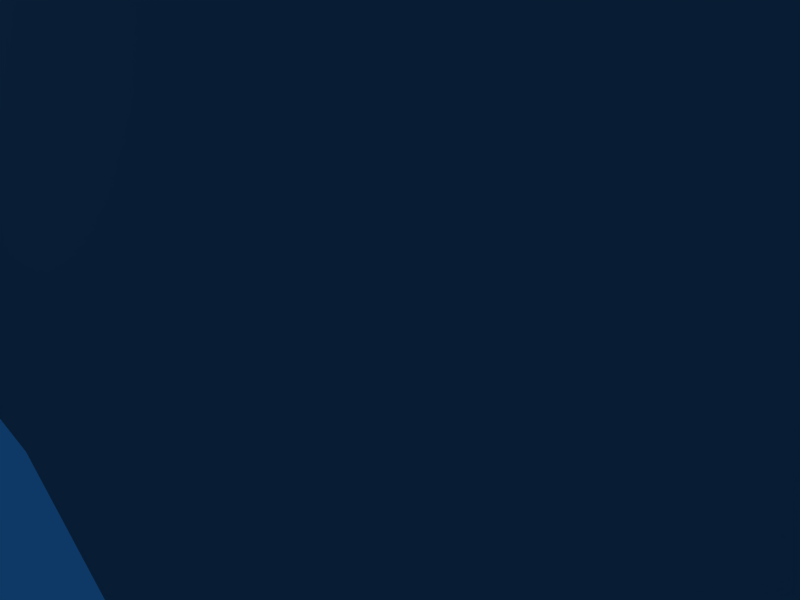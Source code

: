 # Source: tree2.blend  (saved by Blender 2.64.0; exported with 4.5.12 LTS)
import bpy
from mathutils import Matrix  # noqa: F401  (used for matrix-valued properties, if any)

bpy.ops.wm.read_factory_settings(use_empty=True)
scene = bpy.context.scene
scene.name = 'Scene'

# ---- collections
col_collection_1 = bpy.data.collections.new('Collection 1'); scene.collection.children.link(col_collection_1)

# ---- materials (node trees are filled in below, after node groups)
mat_bark = bpy.data.materials.new('bark')
mat_bark.alpha_threshold = 0.0
mat_bark.diffuse_color = (0.5, 0.5, 0.5, 1.0)
mat_bark.specular_color = (0.0, 0.0, 0.0)
mat_bark.roughness = 0.5
mat_bark.line_color = (0.0, 0.0, 0.0, 1.0)
mat_leaves = bpy.data.materials.new('leaves')
mat_leaves.alpha_threshold = 0.0
mat_leaves.diffuse_color = (0.2039, 0.4941, 0.1294, 1.0)
mat_leaves.specular_color = (0.0, 0.0, 0.0)
mat_leaves.roughness = 0.5
mat_leaves.line_color = (0.0, 0.0, 0.0, 1.0)

# ---- node groups
ng_auto_smooth = bpy.data.node_groups.new('Auto Smooth', 'GeometryNodeTree')
_s = ng_auto_smooth.interface.new_socket(name='Geometry', in_out='OUTPUT', socket_type='NodeSocketGeometry')
_s = ng_auto_smooth.interface.new_socket(name='Geometry', in_out='INPUT', socket_type='NodeSocketGeometry')
_s = ng_auto_smooth.interface.new_socket(name='Angle', in_out='INPUT', socket_type='NodeSocketFloat')
_s.subtype = 'ANGLE'
_s.min_value = 0.0
_s.max_value = 3.142
ng_auto_smooth.is_modifier = True
_N = ng_auto_smooth.nodes; _L = ng_auto_smooth.links
n0 = _N.new('NodeGroupOutput'); n0.name = 'Group Output'; n0.location = (480, -100)
n1 = _N.new('NodeGroupInput'); n1.name = 'Group Input'; n1.location = (-420, -300)
n2 = _N.new('NodeGroupInput'); n2.name = 'Group Input.001'; n2.location = (-60, -100)
n3 = _N.new('GeometryNodeSetShadeSmooth'); n3.name = 'Set Shade Smooth'; n3.location = (120, -100)
n3.domain = 'EDGE'
n4 = _N.new('GeometryNodeSetShadeSmooth'); n4.name = 'Set Shade Smooth.001'; n4.location = (300, -100)
n5 = _N.new('GeometryNodeInputMeshEdgeAngle'); n5.name = 'Edge Angle'; n5.location = (-420, -220)
n6 = _N.new('GeometryNodeInputEdgeSmooth'); n6.name = 'Is Edge Smooth'; n6.location = (-60, -160)
n7 = _N.new('GeometryNodeInputShadeSmooth'); n7.name = 'Is Face Smooth'; n7.location = (-240, -340)
n8 = _N.new('FunctionNodeBooleanMath'); n8.name = 'Boolean Math'; n8.location = (-60, -220)
n9 = _N.new('FunctionNodeCompare'); n9.name = 'Compare'; n9.location = (-240, -180)
n9.operation = 'LESS_EQUAL'
_L.new(n5.outputs[0], n9.inputs[0])
_L.new(n4.outputs[0], n0.inputs[0])
_L.new(n1.outputs[1], n9.inputs[1])
_L.new(n9.outputs[0], n8.inputs[0])
_L.new(n7.outputs[0], n8.inputs[1])
_L.new(n2.outputs[0], n3.inputs[0])
_L.new(n6.outputs[0], n3.inputs[1])
_L.new(n3.outputs[0], n4.inputs[0])
_L.new(n8.outputs[0], n3.inputs[2])
n0.is_active_output = True

# ---- material node trees

# ---- world
world_world = bpy.data.worlds.new('World'); scene.world = world_world
world_world.color = (0.05656, 0.2208, 0.4)
world_world.use_sun_shadow = False
world_world.sun_shadow_jitter_overblur = 0.0
world_world.cycles.sampling_method = 'MANUAL'
world_world.cycles.sample_map_resolution = 256

# ---- cameras
cam_camera = bpy.data.cameras.new('Camera')
cam_camera.passepartout_alpha = 0.2
cam_camera.clip_end = 100.0
cam_camera.lens = 35.0
cam_camera.sensor_width = 32.0
cam_camera.sensor_height = 18.0
cam_camera.ortho_scale = 7.314
cam_camera.show_passepartout = False
cam_camera.show_safe_areas = True
cam_camera.dof.focus_distance = 0.0
cam_camera.dof.aperture_fstop = 128.0

# ---- lights
light_spot = bpy.data.lights.new('Spot', 'POINT')
light_spot.transmission_factor = 0.0
light_spot.cutoff_distance = 30.0
light_spot.energy = 100.0
light_spot.shadow_buffer_clip_start = 1.001
light_spot.shadow_soft_size = 1.0
light_spot.shadow_maximum_resolution = 0.006
light_spot.use_absolute_resolution = True
light_spot.cycles.use_multiple_importance_sampling = False

# ---- meshes
me_mesh_001 = bpy.data.meshes.new('Mesh.001')
me_mesh_001.from_pydata([(-17.86, 114.1, 42.56), (-12.83, 134.6, 38.44), (9.645, 145.2, 33.92), (27.09, 135.3, 33.52), (22.05, 114.7, 37.64), (33.98, 105.3, 26.59), (17.96, 85.98, 20.03), (-54.22, 104.2, 26.98), (-59.39, 98.35, 21.57), (-63.37, 107.8, 9.744), (-60.66, 119.6, 7.844), (-55.0, 117.3, 18.49), (-38.74, 82.39, 30.29), (-36.36, 67.29, 14.71), (-43.91, 76.55, 24.88), (39.71, 151.7, 6.721), (42.12, 138.5, 19.92), (42.12, 138.5, 19.92), (7.238, 158.4, 20.72), (-16.72, 156.0, 17.08), (-25.65, 156.9, -0.157), (48.23, 114.7, -1.842), (46.38, 120.0, 15.64), (-53.06, 80.2, 7.653), (-42.01, 69.54, 4.06), (-34.95, 68.38, -11.36), (13.35, 162.6, -10.12), (13.24, 141.3, -35.86), (25.27, 153.1, -21.17), (45.83, 127.9, -15.04), (28.76, 95.59, -25.61), (37.69, 94.73, -8.372), (-50.76, 101.6, -28.07), (-22.65, 148.3, -28.44), (-45.12, 137.8, -23.92), (33.79, 116.1, -29.73), (45.83, 127.9, -15.04), (-8.862, 88.43, -42.3), (-3.831, 109.0, -46.42), (13.24, 141.3, -35.86), (-10.72, 138.9, -39.49), (-21.27, 118.9, -46.02), (-3.612, 78.29, -20.72), (5.314, 77.43, -3.485), (-58.31, 110.9, -17.9), (-49.98, 88.53, -19.59), (-38.93, 77.87, -23.18), (-60.66, 119.6, 7.844), (-47.16, 141.9, 2.292), (-29.12, 141.3, 28.03), (-60.66, 119.6, 7.844), (-62.19, 103.5, -3.125), (-47.16, 141.9, 2.292), (-10.61, 160.2, -13.76), (-25.65, 156.9, -0.157), (-54.22, 104.2, 26.98), (-59.39, 98.35, 21.57), (-54.22, 104.2, 26.98), (-55.0, 117.3, 18.49), (0.9589, 74.74, 24.58), (-10.97, 84.17, 35.63), (-38.74, 82.39, 30.29), (-0.4179, 104.2, 42.16), (-29.12, 141.3, 28.03), (-55.0, 117.3, 18.49), (-29.12, 141.3, 28.03), (22.27, 161.7, 7.119), (-63.37, 107.8, 9.744), (-63.37, 107.8, 9.744), (-54.23, 84.53, 20.52), (-62.19, 103.5, -3.125), (-38.93, 77.87, -23.18), (-49.98, 88.53, -19.59), (33.79, 116.1, -29.73), (33.79, 116.1, -29.73), (17.5, 122.8, -40.14), (7.943, 85.97, -31.81), (48.23, 114.7, -1.842), (37.69, 94.73, -8.372), (46.38, 120.0, 15.64), (48.23, 114.7, -1.842), (-23.64, 63.87, 9.942), (17.96, 85.98, 20.03), (-43.89, 96.21, 31.34), (-17.86, 114.1, 42.56), (-43.89, 96.21, 31.34), (-45.12, 137.8, -23.92), (-3.831, 109.0, -46.42), (25.8, 84.27, 1.435), (5.314, 77.43, -3.485), (41.57, 146.4, -10.76), (45.83, 127.9, -15.04), (25.27, 153.1, -21.17), (46.38, 120.0, 15.64), (17.5, 122.8, -40.14), (17.5, 122.8, -40.14), (7.943, 85.97, -31.81), (-8.862, 88.43, -42.3), (41.57, 146.4, -10.76), (-47.16, 141.9, 2.292), (28.76, 95.59, -25.61), (7.943, 85.97, -31.81), (39.71, 151.7, 6.721), (41.57, 146.4, -10.76), (33.98, 105.3, 26.59), (-16.72, 156.0, 17.08), (-43.89, 96.21, 31.34), (-57.04, 89.69, -4.171), (-58.31, 110.9, -17.9), (-62.19, 103.5, -3.125), (-57.04, 89.69, -4.171), (-12.83, 134.6, 38.44), (25.8, 84.27, 1.435), (25.8, 84.27, 1.435), (-59.39, 98.35, 21.57), (-54.23, 84.53, 20.52), (-54.23, 84.53, 20.52), (-53.06, 80.2, 7.653), (-43.91, 76.55, 24.88), (-3.612, 78.29, -20.72)], [], [(0, 2, 1), (0, 4, 3), (4, 6, 5), (7, 9, 8), (7, 10, 9), (7, 11, 10), (12, 14, 13), (2, 16, 15), (4, 17, 3), (18, 20, 19), (15, 22, 21), (23, 25, 24), (26, 28, 27), (29, 31, 30), (32, 34, 33), (27, 36, 35), (32, 38, 37), (39, 41, 40), (42, 43, 13), (42, 13, 25), (44, 34, 32), (45, 46, 23), (47, 49, 48), (50, 52, 51), (26, 27, 40), (53, 33, 54), (55, 56, 12), (57, 0, 58), (59, 6, 4), (60, 62, 61), (58, 0, 63), (64, 49, 47), (18, 65, 2), (66, 2, 15), (67, 50, 51), (68, 70, 69), (71, 72, 32), (71, 32, 37), (73, 29, 30), (74, 76, 75), (77, 79, 78), (80, 31, 29), (81, 82, 59), (81, 59, 12), (32, 40, 41), (32, 41, 38), (83, 62, 84), (85, 0, 57), (54, 33, 86), (52, 34, 51), (75, 76, 38), (39, 87, 41), (88, 79, 6), (89, 82, 81), (36, 27, 90), (91, 15, 21), (66, 92, 26), (18, 53, 20), (22, 15, 16), (93, 17, 4), (94, 87, 39), (95, 27, 35), (96, 25, 97), (76, 37, 38), (90, 27, 28), (98, 92, 66), (48, 49, 20), (99, 54, 86), (26, 33, 53), (26, 53, 18), (43, 30, 31), (88, 78, 79), (76, 74, 100), (101, 30, 43), (98, 66, 102), (103, 15, 91), (33, 26, 40), (33, 40, 32), (62, 60, 4), (4, 0, 62), (93, 4, 104), (79, 5, 6), (46, 97, 25), (46, 25, 23), (66, 26, 18), (66, 18, 2), (65, 18, 105), (49, 19, 20), (106, 55, 12), (83, 61, 62), (51, 34, 44), (107, 108, 32), (109, 108, 107), (70, 110, 69), (107, 32, 72), (110, 45, 23), (63, 0, 1), (65, 111, 2), (2, 0, 3), (2, 3, 16), (59, 4, 60), (59, 60, 12), (112, 82, 89), (113, 43, 31), (114, 68, 69), (56, 115, 12), (69, 110, 23), (116, 117, 13), (13, 43, 81), (13, 81, 12), (116, 13, 118), (115, 14, 12), (13, 117, 24), (13, 24, 25), (101, 43, 42), (96, 119, 25)])
me_mesh_001.polygons.foreach_set('use_smooth', [True] * 116)
me_mesh_001.polygons.foreach_set('material_index', [1, 1, 1, 1, 1, 1, 1, 1, 1, 1, 1, 1, 1, 1, 1, 1, 1, 1, 1, 1, 1, 1, 1, 1, 1, 1, 1, 1, 1, 1, 1, 1, 1, 1, 1, 1, 1, 1, 1, 1, 1, 1, 1, 1, 1, 1, 1, 1, 1, 1, 1, 1, 1, 1, 1, 1, 1, 1, 1, 1, 1, 1, 1, 1, 1, 1, 1, 1, 1, 1, 1, 1, 1, 1, 1, 1, 1, 1, 1, 1, 1, 1, 1, 1, 1, 1, 1, 1, 1, 1, 1, 1, 1, 1, 1, 1, 1, 1, 1, 1, 1, 1, 1, 1, 1, 1, 1, 1, 1, 1, 1, 1, 1, 1, 1, 1])
_uv = me_mesh_001.uv_layers.new(name='UVTex')
_uv.uv.foreach_set('vector', [-0.4885, 0.2939, 0.3435, 0.7326, -0.2144, 0.685, -0.4885, 0.2939, 0.3531, -0.00197, 0.6272, 0.3891, 0.3531, -0.00197, 0.1391, -0.7245, 0.5785, -0.3526, 2.45, -3.096, 2.791, -2.818, 2.45, -2.886, 2.45, -3.096, 3.002, -2.986, 2.791, -2.818, 2.45, -3.096, 2.791, -3.158, 3.002, -2.986, -1.167, -0.4892, -1.303, -0.6501, -1.174, -0.9734, 0.3435, 0.7326, 1.081, 0.4273, 1.251, 0.8088, 0.3531, -0.00197, 1.078, 0.3232, 0.6272, 0.3891, 0.5136, 1.114, 0.2118, 1.924, 0.1358, 1.5, 1.251, 0.8088, 1.318, 0.06603, 1.724, 0.08638, -1.676, -0.8563, -1.481, -1.465, -1.418, -1.093, 1.043, 1.576, 1.445, 1.686, 1.47, 2.181, 0.235, -3.158, -0.06205, -2.445, -0.4404, -2.651, 0.4885, 3.65, 0.2969, 2.857, 0.69, 2.458, 1.47, 2.181, 2.175, 1.611, 2.2, 2.106, 0.4885, 3.65, 1.547, 3.256, 1.509, 3.732, 1.511, 2.227, 1.134, 3.088, 1.092, 2.567, -1.011, -2.059, -0.6318, -1.853, -1.174, -0.9734, -1.011, -2.059, -1.174, -0.9734, -1.481, -1.465, 0.1653, 3.521, 0.2969, 2.857, 0.4885, 3.65, -2.059, -1.363, -1.802, -1.6, -1.676, -0.8563, -0.898, 2.275, -0.3548, 1.483, -0.3136, 2.179, -0.4309, 3.368, -0.29, 2.793, -0.1618, 3.707, 1.043, 1.576, 1.47, 2.181, 1.092, 2.567, 0.6656, 1.962, 0.69, 2.458, 0.2122, 2.004, -1.577, -0.05377, -1.712, -0.2147, -1.167, -0.4892, -1.37, 0.4965, -0.4885, 0.2939, -1.309, 0.8377, -0.3175, -0.802, 0.1391, -0.7245, 0.3531, -0.00197, -0.5401, -0.4496, -0.2048, -0.04957, -1.164, -0.3734, -1.309, 0.8377, -0.4885, 0.2939, -0.5186, 1.022, -0.9693, 2.013, -0.3548, 1.483, -0.898, 2.275, 0.5136, 1.114, -0.387, 1.212, 0.3435, 0.7326, 0.9673, 1.152, 0.3435, 0.7326, 1.251, 0.8088, -0.4559, 3.637, -0.4309, 3.368, -0.1618, 3.707, -2.243, -0.5265, -2.28, -0.8267, -1.639, -0.5562, 0.8042, 4.158, 0.4944, 3.997, 0.4885, 3.65, 0.8042, 4.158, 0.4885, 3.65, 1.509, 3.732, -0.2568, -3.092, 0.235, -3.158, -0.4404, -2.651, 2.45, 3.05, 1.95, 3.776, 2.017, 2.915, 1.185, -0.7775, 1.068, -0.3874, 0.8114, -1.142, 0.3554, -2.758, -0.06205, -2.445, 0.235, -3.158, -0.9091, -1.136, 0.1342, -0.9043, -0.3175, -0.802, -0.9091, -1.136, -0.3175, -0.802, -1.167, -0.4892, 0.4885, 3.65, 1.092, 2.567, 1.134, 3.088, 0.4885, 3.65, 1.134, 3.088, 1.547, 3.256, -1.214, -0.04923, -0.2048, -0.04957, -0.5336, 0.251, -1.229, 0.2259, -0.4885, 0.2939, -1.37, 0.4965, 0.2122, 2.004, 0.69, 2.458, 0.2516, 2.806, -0.29, 2.793, 0.2969, 2.857, -0.1618, 3.707, 2.017, 2.915, 1.95, 3.776, 1.547, 3.256, 1.511, 2.227, 1.579, 3.068, 1.134, 3.088, 0.4018, -1.089, 1.068, -0.3874, 0.1391, -0.7245, -0.1983, -1.43, 0.1342, -0.9043, -0.9091, -1.136, 2.175, 1.611, 1.47, 2.181, 1.798, 1.401, 1.894, 0.468, 1.251, 0.8088, 1.724, 0.08638, 0.9673, 1.152, 1.46, 1.59, 1.043, 1.576, 0.5136, 1.114, 0.6656, 1.962, 0.2118, 1.924, 1.318, 0.06603, 1.251, 0.8088, 1.081, 0.4273, 1.082, -0.1086, 1.078, 0.3232, 0.3531, -0.00197, 1.812, 2.536, 1.579, 3.068, 1.511, 2.227, 1.847, 2.392, 1.47, 2.181, 2.2, 2.106, -1.358, -2.582, -1.481, -1.465, -1.771, -2.424, 1.95, 3.776, 1.509, 3.732, 1.547, 3.256, 1.798, 1.401, 1.47, 2.181, 1.445, 1.686, 1.641, 1.174, 1.46, 1.59, 0.9673, 1.152, -0.3136, 2.179, -0.3548, 1.483, 0.2118, 1.924, -0.1963, 2.421, 0.2122, 2.004, 0.2516, 2.806, 1.043, 1.576, 0.69, 2.458, 0.6656, 1.962, 1.043, 1.576, 0.6656, 1.962, 0.5136, 1.114, -0.6318, -1.853, -0.4404, -2.651, -0.06205, -2.445, 0.4018, -1.089, 0.8114, -1.142, 1.068, -0.3874, 1.95, 3.776, 2.45, 3.05, 2.414, 3.526, -0.9246, -2.443, -0.4404, -2.651, -0.6318, -1.853, 1.641, 1.174, 0.9673, 1.152, 1.337, 0.9036, 1.658, 0.8292, 1.251, 0.8088, 1.894, 0.468, 0.69, 2.458, 1.043, 1.576, 1.092, 2.567, 0.69, 2.458, 1.092, 2.567, 0.4885, 3.65, -0.2048, -0.04957, -0.5401, -0.4496, 0.3531, -0.00197, 0.3531, -0.00197, -0.4885, 0.2939, -0.2048, -0.04957, 1.082, -0.1086, 0.3531, -0.00197, 0.6343, -0.3096, 1.068, -0.3874, 0.5785, -0.3526, 0.1391, -0.7245, -1.802, -1.6, -1.771, -2.424, -1.481, -1.465, -1.802, -1.6, -1.481, -1.465, -1.676, -0.8563, 0.9673, 1.152, 1.043, 1.576, 0.5136, 1.114, 0.9673, 1.152, 0.5136, 1.114, 0.3435, 0.7326, -0.387, 1.212, 0.5136, 1.114, 0.0621, 1.411, -0.3548, 1.483, 0.1358, 1.5, 0.2118, 1.924, -1.304, -0.191, -1.577, -0.05377, -1.167, -0.4892, -1.214, -0.04923, -1.164, -0.3734, -0.2048, -0.04957, -0.1618, 3.707, 0.2969, 2.857, 0.1653, 3.521, 0.154, 4.158, 0.1444, 3.598, 0.4885, 3.65, -0.06233, 3.912, 0.1444, 3.598, 0.154, 4.158, -2.28, -0.8267, -1.996, -0.9916, -1.639, -0.5562, 0.154, 4.158, 0.4885, 3.65, 0.4944, 3.997, -1.996, -0.9916, -2.059, -1.363, -1.676, -0.8563, -0.5186, 1.022, -0.4885, 0.2939, -0.2144, 0.685, -0.387, 1.212, -0.2131, 0.7933, 0.3435, 0.7326, 0.3435, 0.7326, -0.4885, 0.2939, 0.6272, 0.3891, 0.3435, 0.7326, 0.6272, 0.3891, 1.081, 0.4273, -0.3175, -0.802, 0.3531, -0.00197, -0.5401, -0.4496, -0.3175, -0.802, -0.5401, -0.4496, -1.167, -0.4892, 0.2825, -1.328, 0.1342, -0.9043, -0.1983, -1.43, -0.1812, -2.049, -0.6318, -1.853, -0.06205, -2.445, -1.923, -0.3913, -2.243, -0.5265, -1.639, -0.5562, -1.712, -0.2147, -1.576, -0.5129, -1.167, -0.4892, -1.639, -0.5562, -1.996, -0.9916, -1.676, -0.8563, -1.542, -0.5432, -1.646, -0.8271, -1.174, -0.9734, -1.174, -0.9734, -0.6318, -1.853, -0.9091, -1.136, -1.174, -0.9734, -0.9091, -1.136, -1.167, -0.4892, -1.542, -0.5432, -1.174, -0.9734, -1.25, -0.6336, -1.576, -0.5129, -1.303, -0.6501, -1.167, -0.4892, -1.174, -0.9734, -1.646, -0.8271, -1.418, -1.093, -1.174, -0.9734, -1.418, -1.093, -1.481, -1.465, -0.9246, -2.443, -0.6318, -1.853, -1.011, -2.059, -1.358, -2.582, -1.28, -2.196, -1.481, -1.465])
me_mesh_001.materials.append(mat_bark)
me_mesh_001.materials.append(mat_leaves)
me_mesh_001.use_remesh_preserve_volume = False
me_mesh_001.use_remesh_preserve_attributes = False
me_mesh_001.use_mirror_vertex_groups = False
me_mesh_001.update()
me_mesh = bpy.data.meshes.new('Mesh')
me_mesh.from_pydata([(-7.656, 30.81, 1.133), (-9.999, 4.076, -6.654), (-6.185, 31.41, -8.757), (-8.032, 4.163, 5.52), (-6.185, 31.41, 3.759), (-0.1791, 34.22, 5.758), (7.656, 34.55, -5.723), (7.525, 53.16, -8.47), (3.381, 17.54, -10.64), (-8.847, 60.98, -4.753), (-20.89, 73.97, -9.342), (-7.366, 61.92, -8.255), (-3.647, 17.17, -10.65), (4.235, 4.077, 7.494), (9.999, 4.076, -6.654), (3.771, -1.967, -17.07), (-6.929, -1.508, -8.713), (12.23, -0.9042, -1.835), (-13.37, 55.39, -4.51), (-23.85, 71.18, -5.839), (-7.72, 46.21, -9.136), (-25.57, 68.38, -8.615), (-0.4337, 54.83, -10.65), (-22.6, 71.18, -12.12), (-6.977, -1.508, 4.721), (-8.032, 4.163, 5.52), (-17.39, -1.057, -1.87), (-12.76, -0.9451, -8.171), (-0.4162, -0.9042, -17.66), (-9.301, 0.9068, -11.8), (9.994, 4.084, 2.218), (6.161, 34.58, 3.743), (-0.416, -0.9042, 13.65), (9.308, -0.4341, 7.118), (15.65, -0.9412, 4.011), (15.65, -0.9412, 4.011), (12.23, -0.9042, -1.835), (5.915, 66.87, 3.551), (4.172, 66.22, -5.866), (9.971, 83.38, 0.5341), (7.524, 53.15, 3.472), (13.13, 83.6, 2.156), (8.895, 53.03, -5.587), (12.84, 66.45, 0.5879), (13.13, 83.6, -7.147), (5.921, 66.88, -8.548), (4.235, 4.077, -15.48), (-9.083, 45.36, -6.114), (-4.763, 49.13, 8.412), (-7.436, 46.61, 6.884), (-12.24, 56.99, 11.32), (-7.999, 55.4, 0.7247), (-7.71, 62.58, 8.614), (-15.33, 71.77, 16.31), (-8.869, 56.99, 16.29), (-5.296, 63.52, 11.58), (-1.169, 60.2, 5.036), (-6.308, 62.58, 17.5), (-13.61, 74.57, 12.27), (-9.847, 77.37, 14.86), (-12.36, 74.57, 17.73), (-2.965, 57.96, -0.8615), (-8.977, 48.17, -0.8617), (-8.799, 45.76, 4.271), (-8.977, 48.17, -0.8617), (-8.799, 45.76, 4.271), (-0.3081, 55.01, 6.794), (-17.21, -2.869, -1.759), (-12.76, -0.9451, -8.171), (9.308, -0.4341, 7.118), (-9.083, 45.36, -6.114), (-1.446, 56.76, -6.877), (16.26, 83.45, 0.1241), (16.26, 83.45, -4.707), (-24.57, 72.95, -9.476), (9.978, 83.39, -5.114), (-9.556, -0.4331, 7.12), (-9.556, -0.4331, 7.12), (14.58, 86.51, 0.01341), (14.58, 86.51, -4.575), (6.948, 8.468, 4.516), (6.161, 34.58, 3.743), (7.524, 53.15, 3.472), (8.895, 53.03, -5.587), (6.948, 8.468, 4.516), (-0.4162, -0.9042, -17.66), (11.53, -0.9451, -8.163), (3.771, -1.967, -17.07), (11.53, -0.9451, -8.163), (-6.185, 31.41, 3.759), (-7.436, 46.61, 6.884), (-17.21, -2.869, -1.759)], [], [(0, 2, 1), (3, 5, 4), (6, 8, 7), (9, 11, 10), (12, 7, 8), (3, 13, 5), (8, 6, 14), (15, 17, 16), (18, 9, 19), (18, 21, 20), (20, 23, 22), (20, 22, 12), (16, 17, 24), (25, 0, 1), (26, 25, 1), (27, 29, 28), (14, 31, 30), (32, 13, 3), (33, 13, 32), (33, 32, 24), (34, 24, 17), (35, 36, 30), (31, 14, 6), (37, 39, 38), (40, 41, 37), (40, 5, 13), (42, 7, 43), (42, 43, 40), (7, 12, 22), (7, 45, 44), (46, 29, 8), (46, 8, 14), (2, 0, 47), (48, 4, 5), (49, 4, 48), (50, 52, 51), (53, 50, 54), (55, 57, 56), (52, 50, 58), (55, 59, 57), (59, 52, 58), (59, 60, 57), (56, 38, 61), (56, 61, 52), (50, 51, 62), (64, 0, 63), (65, 54, 50), (65, 50, 62), (54, 49, 48), (57, 48, 66), (57, 60, 54), (57, 54, 48), (56, 57, 66), (37, 66, 40), (26, 29, 27), (67, 68, 24), (35, 30, 69), (34, 33, 24), (53, 59, 58), (53, 58, 50), (18, 20, 70), (47, 0, 64), (62, 51, 18), (62, 18, 70), (9, 18, 51), (61, 51, 52), (61, 71, 9), (61, 9, 51), (71, 61, 38), (22, 45, 7), (72, 40, 43), (73, 43, 7), (56, 66, 37), (56, 37, 38), (10, 22, 23), (19, 21, 18), (19, 9, 10), (19, 10, 74), (72, 43, 73), (39, 75, 38), (76, 67, 24), (76, 24, 32), (76, 32, 3), (77, 25, 26), (52, 59, 55), (52, 55, 56), (78, 79, 39), (41, 39, 37), (66, 48, 5), (66, 5, 40), (21, 19, 74), (21, 23, 20), (80, 81, 13), (80, 13, 33), (40, 13, 81), (82, 31, 83), (84, 69, 30), (84, 30, 31), (15, 16, 85), (46, 28, 29), (86, 46, 14), (36, 14, 30), (87, 28, 46), (87, 46, 86), (74, 10, 23), (74, 23, 21), (29, 26, 1), (12, 1, 2), (29, 1, 12), (29, 12, 8), (22, 10, 11), (22, 71, 45), (44, 45, 75), (79, 75, 39), (86, 14, 36), (88, 17, 15), (53, 54, 60), (53, 60, 59), (45, 71, 38), (45, 38, 75), (63, 0, 89), (89, 0, 25), (79, 72, 73), (44, 73, 7), (79, 73, 44), (79, 44, 75), (63, 89, 90), (65, 49, 54), (20, 12, 2), (20, 2, 47), (68, 85, 16), (68, 16, 24), (71, 22, 11), (71, 11, 9), (41, 40, 72), (78, 72, 79), (91, 77, 26), (91, 26, 27), (78, 39, 41), (78, 41, 72), (83, 31, 6), (83, 6, 7)])
me_mesh.polygons.foreach_set('use_smooth', [True] * 142)
_uv = me_mesh.uv_layers.new(name='UVTex')
_uv.uv.foreach_set('vector', [0.5004, 0.4418, 0.06738, 0.4605, 0.1734, -0.3358, 0.3599, -0.4254, 0.6395, 0.2892, 0.4189, 0.2245, 0.8746, 0.3153, 0.7046, -0.08185, 0.8597, 0.7612, 0.2926, 0.939, 0.332, 0.9666, -0.1519, 1.252, 0.455, -0.09173, 0.8597, 0.7612, 0.7046, -0.08185, 0.3599, -0.4254, 0.8027, -0.4284, 0.6395, 0.2892, 0.7046, -0.08185, 0.8746, 0.3153, 0.9543, -0.4065, 0.6943, -0.5354, 1.052, -0.5315, 0.3458, -0.5387, 0.1329, 0.805, 0.2926, 0.939, -0.244, 1.18, 0.1329, 0.805, -0.3152, 1.118, 0.3162, 0.5948, 0.3162, 0.5948, -0.2232, 1.19, 0.5691, 0.8031, 0.3162, 0.5948, 0.5691, 0.8031, 0.455, -0.09173, 0.3458, -0.5387, 1.052, -0.5315, 0.3944, -0.5587, 0.6913, -0.3258, 0.5004, 0.4418, 0.1734, -0.3358, 0.0001929, -0.5398, 0.3599, -0.4254, 0.2446, -0.4096, 0.1409, -0.527, 0.2501, -0.4771, 0.5435, -0.51, 0.7924, -0.6053, 0.2219, 0.4651, 0.323, -0.613, 0.6606, -0.5566, 0.8027, -0.4284, 0.3599, -0.4254, 0.9813, -0.5342, 0.8027, -0.4284, 0.6606, -0.5566, 0.9813, -0.5342, 0.6606, -0.5566, 0.3944, -0.5587, 1.195, -0.5406, 0.3944, -0.5587, 1.052, -0.5315, 1.195, -0.5406, 1.052, -0.5315, 0.9873, -0.4195, 0.2219, 0.4651, 0.7924, -0.6053, 0.7306, 0.4592, 0.8476, 1.069, 0.9802, 1.466, 0.7505, 1.067, 0.9044, 0.7434, 1.098, 1.469, 0.8476, 1.069, 0.9044, 0.7434, 0.6395, 0.2892, 0.8027, -0.4284, 0.9191, 0.7541, 0.8597, 0.7612, 1.082, 1.064, 0.73, 1.081, 0.4245, 1.5, 0.2435, 1.089, 0.8597, 0.7612, 0.455, -0.09173, 0.5691, 0.8031, 0.8597, 0.7612, 0.8025, 1.087, 1.064, 1.483, 0.7168, -0.3942, 0.2501, -0.4771, 0.7046, -0.08185, 0.7168, -0.3942, 0.7046, -0.08185, 0.9543, -0.4065, 0.06738, 0.4605, 0.5004, 0.4418, 0.1931, 0.8559, 0.4867, 0.6385, 0.4189, 0.2245, 0.6395, 0.2892, 0.3862, 0.5805, 0.4189, 0.2245, 0.4867, 0.6385, 0.2324, 0.8196, 0.3829, 0.9573, 0.3432, 0.7984, 0.1413, 1.163, 0.2324, 0.8196, 0.3705, 0.8127, 0.4797, 0.9754, 0.4659, 0.9442, 0.6017, 0.9069, 0.3829, 0.9573, 0.2324, 0.8196, 0.1871, 1.235, 0.4797, 0.9754, 0.3304, 1.299, 0.4659, 0.9442, 0.3304, 1.299, 0.3829, 0.9573, 0.1871, 1.235, 0.3304, 1.299, 0.2518, 1.228, 0.4659, 0.9442, 0.6017, 0.9069, 0.7505, 1.067, 0.5159, 0.8623, 0.6017, 0.9069, 0.5159, 0.8623, 0.3829, 0.9573, 0.9584, 1.187, 0.4841, 1.149, 0.4195, 0.9384, 0.4195, 0.9384, 0.5004, 0.4418, 0.6404, 0.8704, 0.328, 0.564, 0.3705, 0.8127, 0.2324, 0.8196, 0.6404, 0.8704, 0.9584, 1.187, 0.4195, 0.9384, 0.3705, 0.8127, 0.3862, 0.5805, 0.4867, 0.6385, 0.4659, 0.9442, 0.4867, 0.6385, 0.6388, 0.7813, 0.4659, 0.9442, 0.2518, 1.228, 0.3705, 0.8127, 0.4659, 0.9442, 0.3705, 0.8127, 0.4867, 0.6385, 0.6017, 0.9069, 0.4659, 0.9442, 0.6388, 0.7813, 0.8476, 1.069, 0.6388, 0.7813, 0.9044, 0.7434, 0.0001929, -0.5398, 0.2501, -0.4771, 0.1409, -0.527, 0.006988, -0.5829, 0.1409, -0.527, 0.3944, -0.5587, 1.195, -0.5406, 0.9873, -0.4195, 0.9813, -0.5342, 1.195, -0.5406, 0.9813, -0.5342, 0.3944, -0.5587, 0.1413, 1.163, 0.3304, 1.299, 0.1871, 1.235, 0.1413, 1.163, 0.1871, 1.235, 0.2324, 0.8196, 0.2795, 1.135, 0.05715, 0.8829, 0.1931, 0.8559, 0.1931, 0.8559, 0.5004, 0.4418, 0.4195, 0.9384, 0.4195, 0.9384, 0.4841, 1.149, 0.2795, 1.135, 0.4195, 0.9384, 0.2795, 1.135, 0.1931, 0.8559, 0.2926, 0.939, 0.1329, 0.805, 0.3432, 0.7984, 0.5159, 0.8623, 0.3432, 0.7984, 0.3829, 0.9573, 0.5159, 0.8623, 0.5473, 0.8431, 0.2926, 0.939, 0.5159, 0.8623, 0.2926, 0.939, 0.3432, 0.7984, 0.5473, 0.8431, 0.5159, 0.8623, 0.7505, 1.067, 0.5691, 0.8031, 0.8025, 1.087, 0.8597, 0.7612, 1.202, 1.469, 0.9044, 0.7434, 1.082, 1.064, 1.184, 1.476, 1.082, 1.064, 0.8597, 0.7612, 0.6017, 0.9069, 0.6388, 0.7813, 0.8476, 1.069, 0.6017, 0.9069, 0.8476, 1.069, 0.7505, 1.067, -0.1519, 1.252, 0.5691, 0.8031, -0.2232, 1.19, -0.244, 1.18, -0.3152, 1.118, 0.1329, 0.805, -0.244, 1.18, 0.2926, 0.939, -0.1519, 1.252, -0.244, 1.18, -0.1519, 1.252, -0.2833, 1.228, 1.202, 1.469, 1.082, 1.064, 1.184, 1.476, 0.9802, 1.466, 0.9593, 1.475, 0.7505, 1.067, 0.3118, -0.5371, 0.006988, -0.5829, 0.3944, -0.5587, 0.3118, -0.5371, 0.3944, -0.5587, 0.6606, -0.5566, 0.3118, -0.5371, 0.6606, -0.5566, 0.3599, -0.4254, 0.3118, -0.5371, 0.3599, -0.4254, 0.0001929, -0.5398, 0.3829, 0.9573, 0.3304, 1.299, 0.4797, 0.9754, 0.3829, 0.9573, 0.4797, 0.9754, 0.6017, 0.9069, 1.142, 1.542, 1.125, 1.548, 0.9802, 1.466, 1.098, 1.469, 0.9802, 1.466, 0.8476, 1.069, 0.6388, 0.7813, 0.4867, 0.6385, 0.6395, 0.2892, 0.6388, 0.7813, 0.6395, 0.2892, 0.9044, 0.7434, -0.3152, 1.118, -0.244, 1.18, -0.2833, 1.228, -0.3152, 1.118, -0.2232, 1.19, 0.3162, 0.5948, 0.8878, -0.3193, 0.857, 0.3017, 0.8027, -0.4284, 0.8878, -0.3193, 0.8027, -0.4284, 0.9813, -0.5342, 0.9044, 0.7434, 0.8027, -0.4284, 0.857, 0.3017, 0.2435, 1.089, 0.2219, 0.4651, 0.73, 1.081, 0.8878, -0.3193, 0.9813, -0.5342, 0.9873, -0.4195, 0.8878, -0.3193, 0.9873, -0.4195, 0.857, 0.3017, 0.6943, -0.5354, 0.3458, -0.5387, 0.5435, -0.51, 0.7168, -0.3942, 0.5435, -0.51, 0.2501, -0.4771, 1.003, -0.5232, 0.7168, -0.3942, 0.9543, -0.4065, 1.052, -0.5315, 0.9543, -0.4065, 0.9873, -0.4195, 0.6943, -0.5354, 0.5435, -0.51, 0.7168, -0.3942, 0.6943, -0.5354, 0.7168, -0.3942, 1.003, -0.5232, -0.2833, 1.228, -0.1519, 1.252, -0.2232, 1.19, -0.2833, 1.228, -0.2232, 1.19, -0.3152, 1.118, 0.2501, -0.4771, 0.0001929, -0.5398, 0.2446, -0.4096, 0.455, -0.09173, 0.2446, -0.4096, 0.3721, 0.2432, 0.2501, -0.4771, 0.2446, -0.4096, 0.455, -0.09173, 0.2501, -0.4771, 0.455, -0.09173, 0.7046, -0.08185, 0.5691, 0.8031, -0.1519, 1.252, 0.332, 0.9666, 0.5691, 0.8031, 0.5473, 0.8431, 0.8025, 1.087, 1.064, 1.483, 0.8025, 1.087, 0.9593, 1.475, 1.125, 1.548, 0.9593, 1.475, 0.9802, 1.466, 1.003, -0.5232, 0.9543, -0.4065, 1.052, -0.5315, 1.003, -0.5232, 1.052, -0.5315, 0.6943, -0.5354, 0.1413, 1.163, 0.3705, 0.8127, 0.2518, 1.228, 0.1413, 1.163, 0.2518, 1.228, 0.3304, 1.299, 0.8025, 1.087, 0.5473, 0.8431, 0.7505, 1.067, 0.8025, 1.087, 0.7505, 1.067, 0.9593, 1.475, 0.328, 0.564, 0.3569, 0.2139, 0.4189, 0.2245, 0.4189, 0.2245, 0.3569, 0.2139, 0.3599, -0.4254, 1.125, 1.548, 1.202, 1.469, 1.184, 1.476, 1.064, 1.483, 1.184, 1.476, 0.8597, 0.7612, 1.125, 1.548, 1.184, 1.476, 1.064, 1.483, 1.125, 1.548, 1.064, 1.483, 0.9593, 1.475, 0.328, 0.564, 0.4189, 0.2245, 0.3862, 0.5805, 0.328, 0.564, 0.3862, 0.5805, 0.3705, 0.8127, 0.3162, 0.5948, 0.455, -0.09173, 0.3721, 0.2432, 0.3162, 0.5948, 0.3721, 0.2432, 0.2791, 0.57, 0.1409, -0.527, 0.5435, -0.51, 0.3458, -0.5387, 0.1409, -0.527, 0.3458, -0.5387, 0.3944, -0.5587, 0.5473, 0.8431, 0.5691, 0.8031, 0.332, 0.9666, 0.5473, 0.8431, 0.332, 0.9666, 0.2926, 0.939, 1.098, 1.469, 0.9044, 0.7434, 1.202, 1.469, 1.142, 1.542, 1.202, 1.469, 1.125, 1.548, 0.006988, -0.5829, 0.3118, -0.5371, 0.0001929, -0.5398, 0.006988, -0.5829, 0.0001929, -0.5398, 0.1409, -0.527, 1.142, 1.542, 0.9802, 1.466, 1.098, 1.469, 1.142, 1.542, 1.098, 1.469, 1.202, 1.469, 0.73, 1.081, 0.2219, 0.4651, 0.7306, 0.4592, 0.9191, 0.7541, 0.8746, 0.3153, 0.8597, 0.7612])
me_mesh.materials.append(mat_bark)
me_mesh.materials.append(mat_leaves)
me_mesh.use_remesh_preserve_volume = False
me_mesh.use_remesh_preserve_attributes = False
me_mesh.use_mirror_vertex_groups = False
me_mesh.update()

# ---- objects
ob_crown = bpy.data.objects.new('crown', me_mesh_001)
ob_trunk = bpy.data.objects.new('trunk', me_mesh)
ob_lamp = bpy.data.objects.new('Lamp', light_spot)
ob_camera = bpy.data.objects.new('Camera', cam_camera)

# ---- transforms, parenting, visibility, modifiers, constraints
ob_crown.location = (0.0, 0.0, 0.0)
ob_crown.lock_rotations_4d = False
ob_crown.empty_display_type = 'ARROWS'
ob_crown.lineart.crease_threshold = 0.0
_m = ob_crown.modifiers.new('Auto Smooth', 'NODES')
_m.node_group = ng_auto_smooth
_gi = [s.identifier for s in ng_auto_smooth.interface.items_tree if s.item_type == 'SOCKET' and s.in_out == 'INPUT']
_m[_gi[1]] = 0.5236  # Angle
ob_trunk.location = (0.0, 0.0, 0.0)
ob_trunk.lock_rotations_4d = False
ob_trunk.empty_display_type = 'ARROWS'
ob_trunk.lineart.crease_threshold = 0.0
_m = ob_trunk.modifiers.new('Auto Smooth', 'NODES')
_m.node_group = ng_auto_smooth
_gi = [s.identifier for s in ng_auto_smooth.interface.items_tree if s.item_type == 'SOCKET' and s.in_out == 'INPUT']
_m[_gi[1]] = 0.5236  # Angle
ob_lamp.location = (-11.46, -9.437, 7.805)
ob_lamp.rotation_euler = (0.6503, 0.05522, 1.866)
ob_lamp.lock_rotations_4d = False
ob_lamp.empty_display_type = 'ARROWS'
ob_lamp.color = (0.0, 0.0, 0.0, 0.0)
ob_lamp.lineart.crease_threshold = 0.0
ob_camera.location = (7.481, -6.508, 5.344)
ob_camera.rotation_euler = (1.109, 0.01082, 0.8149)
ob_camera.lock_rotations_4d = False
ob_camera.empty_display_type = 'ARROWS'
ob_camera.color = (0.0, 0.0, 0.0, 0.0)
ob_camera.display_type = 'WIRE'
ob_camera.lineart.crease_threshold = 0.0

# ---- collection membership
col_collection_1.objects.link(ob_crown)
col_collection_1.objects.link(ob_trunk)
col_collection_1.objects.link(ob_lamp)
col_collection_1.objects.link(ob_camera)

# ---- scene / render settings (as saved in the file)
scene.camera = ob_camera
scene.frame_start = 1; scene.frame_end = 250; scene.frame_set(1)
scene.render.engine = 'BLENDER_EEVEE_NEXT'
scene.render.image_settings.file_format = 'JPEG'
scene.render.image_settings.color_mode = 'RGB'
scene.render.image_settings.compression = 90
scene.render.resolution_x = 800
scene.render.resolution_y = 600
scene.render.pixel_aspect_x = 100.0
scene.render.pixel_aspect_y = 100.0
scene.render.fps = 25
scene.render.dither_intensity = 0.0
scene.render.use_compositing = False
scene.render.use_sequencer = False
scene.render.bake_margin = 2
scene.render.bake_bias = 0.0
scene.render.use_stamp_time = False
scene.render.use_stamp_date = False
scene.render.use_stamp_frame = False
scene.render.use_stamp_camera = False
scene.render.use_stamp_scene = False
scene.render.use_stamp_filename = False
scene.render.use_stamp_render_time = False
scene.render.stamp_font_size = 0
scene.cycles.use_denoising = False
scene.cycles.samples = 10
scene.cycles.sampling_pattern = 'TABULATED_SOBOL'
scene.cycles.light_sampling_threshold = 0.0
scene.cycles.use_adaptive_sampling = False
scene.cycles.use_light_tree = False
scene.cycles.blur_glossy = 0.0
scene.cycles.volume_bounces = 1
scene.cycles.pixel_filter_type = 'GAUSSIAN'
scene.cycles.sample_clamp_indirect = 0.0
scene.view_settings.view_transform = 'Raw'
bpy.context.view_layer.update()
